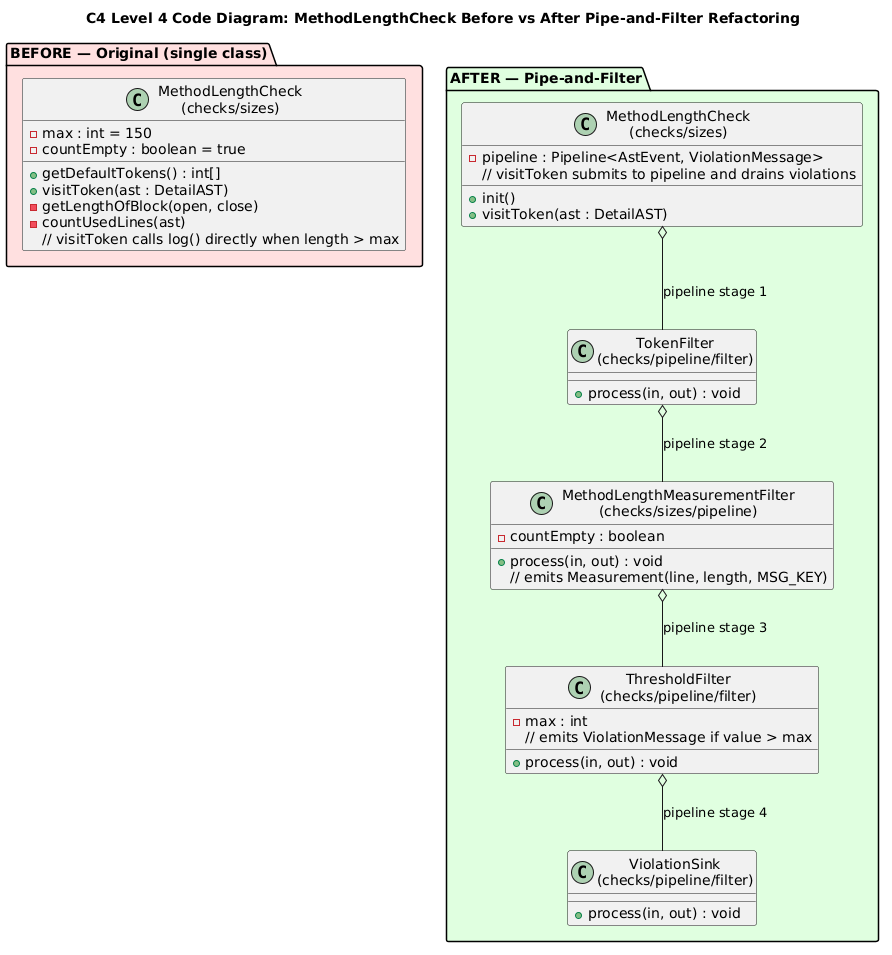

The diagram above was rendered by PlantUML. Its source (embedded in the PNG):
@startuml
title C4 Level 4 Code Diagram: MethodLengthCheck Before vs After Pipe-and-Filter Refactoring

package "BEFORE — Original (single class)" #FFE0E0 {
    class "MethodLengthCheck\n(checks/sizes)" as MC_before {
        - max : int = 150
        - countEmpty : boolean = true
        + getDefaultTokens() : int[]
        + visitToken(ast : DetailAST)
        - getLengthOfBlock(open, close)
        - countUsedLines(ast)
        // visitToken calls log() directly when length > max
    }
}

package "AFTER — Pipe-and-Filter" #E0FFE0 {
    class "MethodLengthCheck\n(checks/sizes)" as MC_after {
        - pipeline : Pipeline<AstEvent, ViolationMessage>
        + init()
        + visitToken(ast : DetailAST)
        // visitToken submits to pipeline and drains violations
    }
    class "TokenFilter\n(checks/pipeline/filter)" as TF {
        + process(in, out) : void
    }
    class "MethodLengthMeasurementFilter\n(checks/sizes/pipeline)" as MF {
        - countEmpty : boolean
        + process(in, out) : void
        // emits Measurement(line, length, MSG_KEY)
    }
    class "ThresholdFilter\n(checks/pipeline/filter)" as ThF {
        - max : int
        + process(in, out) : void
        // emits ViolationMessage if value > max
    }
    class "ViolationSink\n(checks/pipeline/filter)" as VS {
        + process(in, out) : void
    }
    MC_after o-- TF       : pipeline stage 1
    TF       o-- MF       : pipeline stage 2
    MF       o-- ThF      : pipeline stage 3
    ThF      o-- VS       : pipeline stage 4
}
@enduml